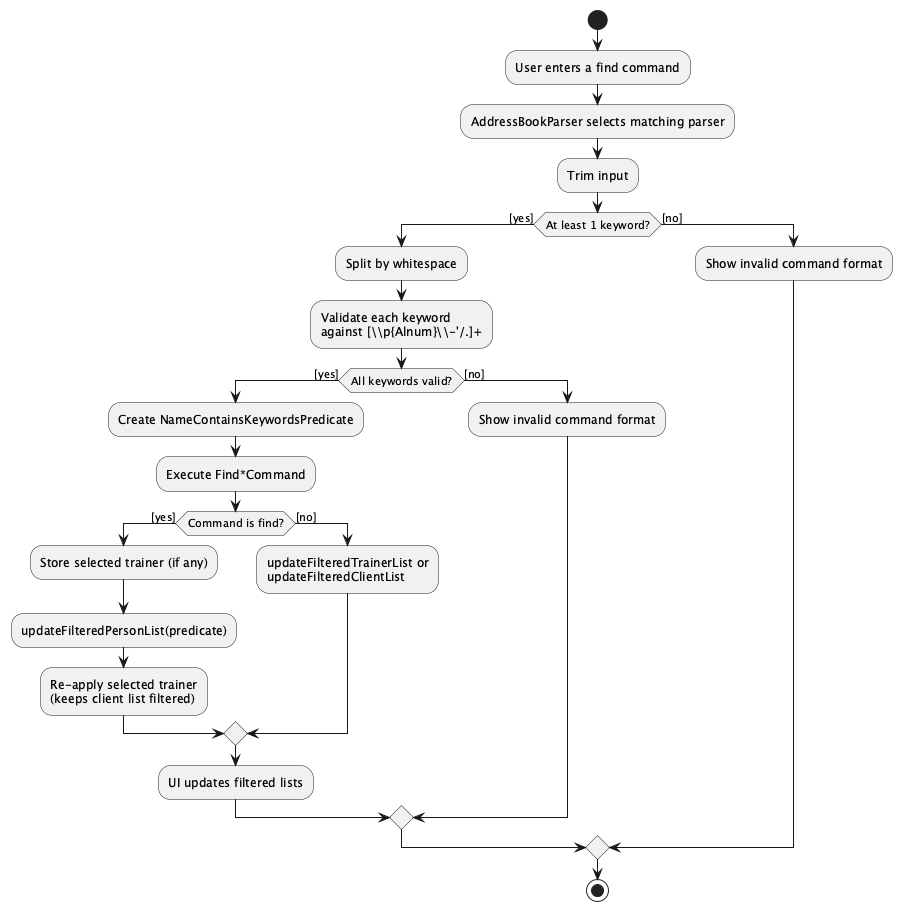

The diagram above was rendered by PlantUML. Its source (embedded in the PNG):
@startuml
start
:User enters a find command;
:AddressBookParser selects matching parser;
:Trim input;
if (At least 1 keyword?) then ([yes])
  :Split by whitespace;
  :Validate each keyword
  against [\\p{Alnum}\\-'/.]+;
  if (All keywords valid?) then ([yes])
    :Create NameContainsKeywordsPredicate;
    :Execute Find*Command;
    if (Command is find?) then ([yes])
      :Store selected trainer (if any);
      :updateFilteredPersonList(predicate);
      :Re-apply selected trainer
      (keeps client list filtered);
    else ([no])
      :updateFilteredTrainerList or
      updateFilteredClientList;
    endif
    :UI updates filtered lists;
  else ([no])
    :Show invalid command format;
  endif
else ([no])
  :Show invalid command format;
endif
stop
@enduml